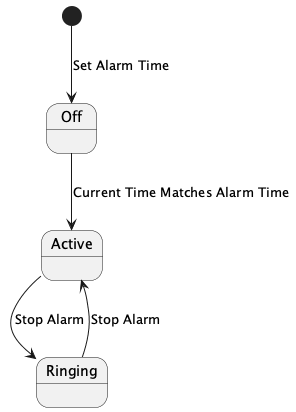

The diagram above was rendered by PlantUML. Its source (embedded in the PNG):
@startuml
[*] --> Off : Set Alarm Time
Off --> Active : Current Time Matches Alarm Time
Active --> Ringing : Stop Alarm
Ringing --> Active : Stop Alarm

@enduml